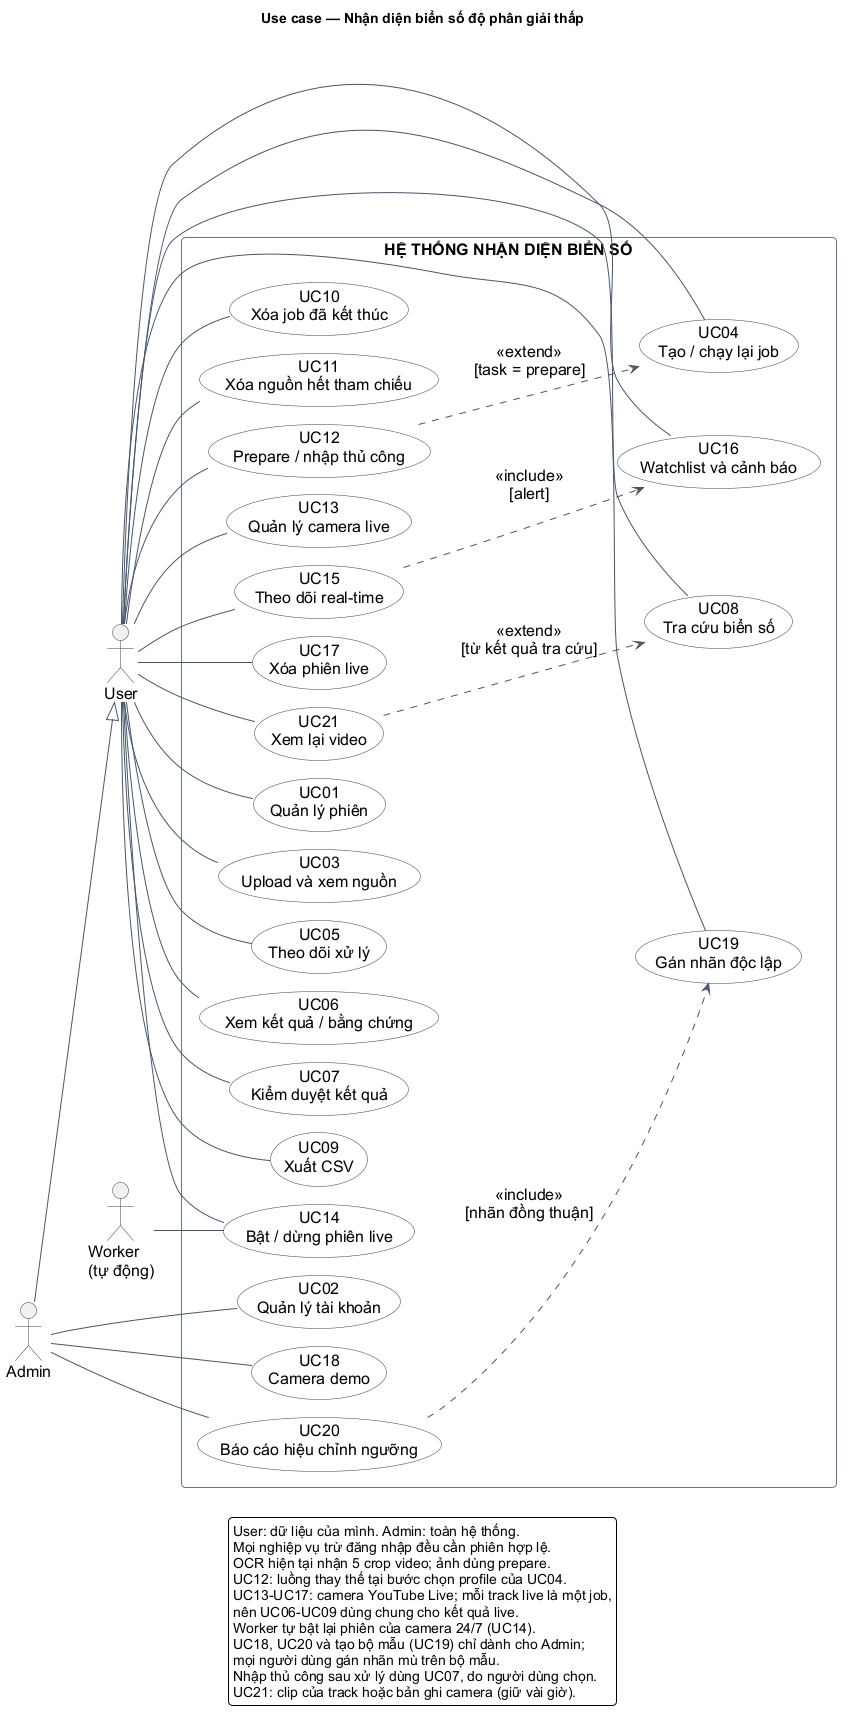

The diagram above was rendered by PlantUML. Its source (embedded in the PNG):
@startuml
!pragma layout smetana
left to right direction
skinparam defaultFontName Arial
skinparam defaultFontSize 16
skinparam backgroundColor white
skinparam shadowing false
skinparam roundCorner 8
skinparam ArrowColor #475569
skinparam ActorBorderColor #334155
skinparam UsecaseBorderColor #334155
skinparam UsecaseBackgroundColor #F8FAFC
skinparam RectangleBorderColor #64748B
skinparam packageStyle rectangle
skinparam nodesep 22
skinparam ranksep 36
scale max 1100 width
title Use case — Nhận diện biển số độ phân giải thấp

actor "User" as U
actor "Admin" as A
A --|> U

rectangle "HỆ THỐNG NHẬN DIỆN BIỂN SỐ" {
  usecase "UC01\nQuản lý phiên" as UC01
  usecase "UC02\nQuản lý tài khoản" as UC02
  usecase "UC03\nUpload và xem nguồn" as UC03
  usecase "UC04\nTạo / chạy lại job" as UC04
  usecase "UC05\nTheo dõi xử lý" as UC05
  usecase "UC06\nXem kết quả / bằng chứng" as UC06
  usecase "UC07\nKiểm duyệt kết quả" as UC07
  usecase "UC08\nTra cứu biển số" as UC08
  usecase "UC09\nXuất CSV" as UC09
  usecase "UC10\nXóa job đã kết thúc" as UC10
  usecase "UC11\nXóa nguồn hết tham chiếu" as UC11
  usecase "UC12\nPrepare / nhập thủ công" as UC12
  usecase "UC13\nQuản lý camera live" as UC13
  usecase "UC14\nBật / dừng phiên live" as UC14
  usecase "UC15\nTheo dõi real-time" as UC15
  usecase "UC16\nWatchlist và cảnh báo" as UC16
  usecase "UC17\nXóa phiên live" as UC17
  usecase "UC18\nCamera demo" as UC18
  usecase "UC19\nGán nhãn độc lập" as UC19
  usecase "UC20\nBáo cáo hiệu chỉnh ngưỡng" as UC20
  usecase "UC21\nXem lại video" as UC21
}
actor "Worker\n(tự động)" as W

U -- UC01
A -- UC02
U -- UC03
U -- UC04
U -- UC05
U -- UC06
U -- UC07
U -- UC08
U -- UC09
U -- UC10
U -- UC11
U -- UC12
UC12 ..> UC04 : <<extend>>\n[task = prepare]
U -- UC13
U -- UC14
U -- UC15
U -- UC16
U -- UC17
A -- UC18
U -- UC19
A -- UC20
UC20 ..> UC19 : <<include>>\n[nhãn đồng thuận]
U -- UC21
UC21 ..> UC08 : <<extend>>\n[từ kết quả tra cứu]
W -- UC14
UC15 ..> UC16 : <<include>>\n[alert]

legend bottom
User: dữ liệu của mình. Admin: toàn hệ thống.
Mọi nghiệp vụ trừ đăng nhập đều cần phiên hợp lệ.
OCR hiện tại nhận 5 crop video; ảnh dùng prepare.
UC12: luồng thay thế tại bước chọn profile của UC04.
UC13-UC17: camera YouTube Live; mỗi track live là một job,
nên UC06-UC09 dùng chung cho kết quả live.
Worker tự bật lại phiên của camera 24/7 (UC14).
UC18, UC20 và tạo bộ mẫu (UC19) chỉ dành cho Admin;
mọi người dùng gán nhãn mù trên bộ mẫu.
Nhập thủ công sau xử lý dùng UC07, do người dùng chọn.
UC21: clip của track hoặc bản ghi camera (giữ vài giờ).
endlegend
@enduml